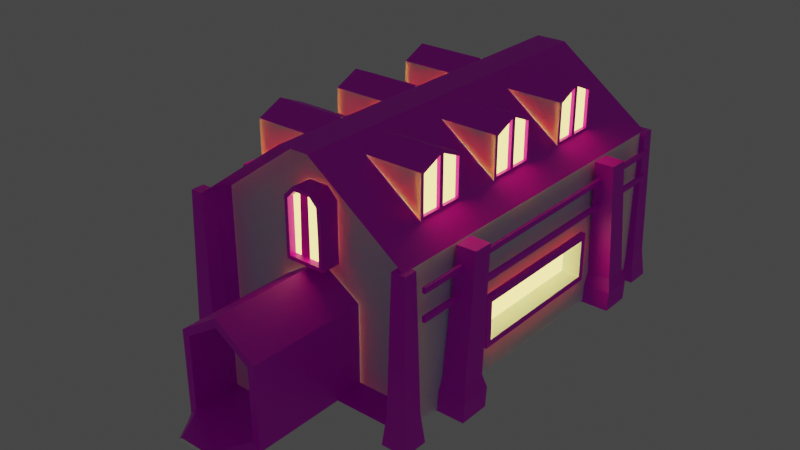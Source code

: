 # Source: Auberge.blend  (saved by Blender 2.90.8; exported with 4.5.12 LTS)
import bpy
from mathutils import Matrix  # noqa: F401  (used for matrix-valued properties, if any)

bpy.ops.wm.read_factory_settings(use_empty=True)
scene = bpy.context.scene
scene.name = 'Scene'

# ---- collections
col_collection = bpy.data.collections.new('Collection'); scene.collection.children.link(col_collection)

# ---- images (referenced by path relative to the original .blend; pixels are not part of the script)
import os
ASSET_DIR = os.environ.get("B2B_ASSET_DIR", "")  # directory of the original .blend (textures are referenced by path, not embedded)
HERE = os.path.dirname(os.path.abspath(__file__))  # packed textures are extracted next to this script under _unpacked/

def load_image(name, relpath, width, height, colorspace="sRGB"):
    """Load a texture the original file referenced (path relative to the .blend, or extracted next to this script)."""
    p = next((c for c in (os.path.join(HERE, relpath), os.path.join(ASSET_DIR, relpath)) if relpath and os.path.exists(c)), "")
    if p:
        img = bpy.data.images.load(p, check_existing=True)
        img.name = name
    else:  # same state as the original file: an image datablock whose file is absent (Cycles renders it pink)
        img = bpy.data.images.new(name, width, height)
        img.source = "FILE"
        img.filepath = "//" + (relpath or name)
    img.colorspace_settings.name = colorspace
    return img
img_94118862_painted_wall_with_rough_texture_closeup_photo_white_pl = load_image('94118862-painted-wall-with-rough-texture-closeup-photo-white-pl', '94118862-painted-wall-with-rough-texture-closeup-photo-white-plaster-with-brushed-texture-white-house-wall-gr.jpg', 1024, 1024, 'sRGB')
img_5ab77a36d6c270bc4145214d25221ed5_jpg = load_image('5ab77a36d6c270bc4145214d25221ed5.jpg', '5ab77a36d6c270bc4145214d25221ed5.jpg', 1024, 1024, 'sRGB')
img_ee85c523aafff237f32416e5fe276114_jpg = load_image('ee85c523aafff237f32416e5fe276114.jpg', 'ee85c523aafff237f32416e5fe276114.jpg', 1024, 1024, 'sRGB')
img_5e4a7844c1a0404097b3246197ec0b58_png = load_image('5e4a7844c1a0404097b3246197ec0b58.png', '5e4a7844c1a0404097b3246197ec0b58.png', 1024, 1024, 'sRGB')

# ---- materials (node trees are filled in below, after node groups)
mat_materielmaisonauberge = bpy.data.materials.new('materielMaisonAuberge')
mat_materielmaisonauberge.use_transparent_shadow = False
mat_toitauberge = bpy.data.materials.new('ToitAuberge')
mat_toitauberge.use_transparent_shadow = False
mat_boisauberge = bpy.data.materials.new('BoisAuberge')
mat_boisauberge.use_transparent_shadow = False
mat_lumiereauberge = bpy.data.materials.new('LumiereAuberge')
mat_lumiereauberge.use_transparent_shadow = False
mat_pierre = bpy.data.materials.new('Pierre')
mat_pierre.alpha_threshold = 0.0
mat_pierre.use_transparent_shadow = False
mat_pierre.line_color = (0.0, 0.0, 0.0, 1.0)

# ---- material node trees
mat_materielmaisonauberge.use_nodes = True; mat_materielmaisonauberge.node_tree.nodes.clear()
_N = mat_materielmaisonauberge.node_tree.nodes; _L = mat_materielmaisonauberge.node_tree.links
n0 = _N.new('ShaderNodeBsdfPrincipled'); n0.name = 'Principled BSDF'; n0.location = (10, 300)
n0.distribution = 'GGX'
n0.subsurface_method = 'BURLEY'
n0.inputs[3].default_value = 1.45
n0.inputs[8].default_value = 1.0
n0.inputs[27].default_value = (0.0, 0.0, 0.0, 1.0)
n0.inputs[28].default_value = 1.0
n1 = _N.new('ShaderNodeOutputMaterial'); n1.name = 'Material Output'; n1.location = (300, 300)
n2 = _N.new('ShaderNodeTexImage'); n2.name = 'Image Texture'; n2.location = (-334, 308)
n2.image = img_94118862_painted_wall_with_rough_texture_closeup_photo_white_pl
n3 = _N.new('ShaderNodeMix'); n3.name = 'Mix'; n3.location = (-160, 180)
n3.data_type = 'RGBA'
n3.inputs[6].default_value = (0.8795, 0.971, 1.0, 1.0)
n3.inputs[7].default_value = (0.8, 0.8, 0.8, 1.0)
_L.new(n0.outputs[0], n1.inputs[0])
_L.new(n2.outputs[0], n3.inputs[0])
_L.new(n2.outputs[0], n0.inputs[10])
_L.new(n3.outputs[2], n0.inputs[0])
n1.is_active_output = True
mat_toitauberge.use_nodes = True; mat_toitauberge.node_tree.nodes.clear()
_N = mat_toitauberge.node_tree.nodes; _L = mat_toitauberge.node_tree.links
n0 = _N.new('ShaderNodeBsdfPrincipled'); n0.name = 'Principled BSDF'; n0.location = (10, 300)
n0.distribution = 'GGX'
n0.subsurface_method = 'BURLEY'
n0.inputs[3].default_value = 1.45
n0.inputs[27].default_value = (0.0, 0.0, 0.0, 1.0)
n0.inputs[28].default_value = 1.0
n1 = _N.new('ShaderNodeOutputMaterial'); n1.name = 'Material Output'; n1.location = (300, 300)
n2 = _N.new('ShaderNodeTexImage'); n2.name = 'Image Texture'; n2.location = (-576, 475)
n2.image = img_5ab77a36d6c270bc4145214d25221ed5_jpg
_L.new(n0.outputs[0], n1.inputs[0])
_L.new(n2.outputs[0], n0.inputs[0])
n1.is_active_output = True
mat_boisauberge.use_nodes = True; mat_boisauberge.node_tree.nodes.clear()
_N = mat_boisauberge.node_tree.nodes; _L = mat_boisauberge.node_tree.links
n0 = _N.new('ShaderNodeBsdfPrincipled'); n0.name = 'Principled BSDF'; n0.location = (10, 300)
n0.distribution = 'GGX'
n0.subsurface_method = 'BURLEY'
n0.inputs[3].default_value = 1.45
n0.inputs[27].default_value = (0.0, 0.0, 0.0, 1.0)
n0.inputs[28].default_value = 1.0
n1 = _N.new('ShaderNodeOutputMaterial'); n1.name = 'Material Output'; n1.location = (300, 300)
n2 = _N.new('ShaderNodeTexImage'); n2.name = 'Image Texture'; n2.location = (-366, 492)
n2.image = img_ee85c523aafff237f32416e5fe276114_jpg
_L.new(n0.outputs[0], n1.inputs[0])
_L.new(n2.outputs[0], n0.inputs[0])
n1.is_active_output = True
mat_lumiereauberge.use_nodes = True; mat_lumiereauberge.node_tree.nodes.clear()
_N = mat_lumiereauberge.node_tree.nodes; _L = mat_lumiereauberge.node_tree.links
n0 = _N.new('ShaderNodeOutputMaterial'); n0.name = 'Material Output'; n0.location = (300, 300)
n1 = _N.new('ShaderNodeEmission'); n1.name = 'Emission'; n1.location = (10, 300)
n1.inputs[0].default_value = (1.0, 0.7472, 0.1972, 1.0)
n1.inputs[1].default_value = 2.9
_L.new(n1.outputs[0], n0.inputs[0])
n0.is_active_output = True
mat_pierre.use_nodes = True; mat_pierre.node_tree.nodes.clear()
_N = mat_pierre.node_tree.nodes; _L = mat_pierre.node_tree.links
n0 = _N.new('ShaderNodeOutputMaterial'); n0.name = 'Material Output'; n0.location = (300, 300)
n1 = _N.new('ShaderNodeBsdfPrincipled'); n1.name = 'Principled BSDF'; n1.location = (10, 300)
n1.distribution = 'GGX'
n1.subsurface_method = 'BURLEY'
n1.inputs[2].default_value = 0.4
n1.inputs[3].default_value = 1.45
n1.inputs[27].default_value = (0.0, 0.0, 0.0, 1.0)
n1.inputs[28].default_value = 1.0
n2 = _N.new('ShaderNodeTexImage'); n2.name = 'Image Texture'; n2.location = (-304, 555)
n2.image = img_5e4a7844c1a0404097b3246197ec0b58_png
_L.new(n1.outputs[0], n0.inputs[0])
_L.new(n2.outputs[0], n1.inputs[0])
n0.is_active_output = True

# ---- world
world_world = bpy.data.worlds.new('World'); scene.world = world_world
world_world.use_nodes = True; world_world.node_tree.nodes.clear()
_N = world_world.node_tree.nodes; _L = world_world.node_tree.links
n0 = _N.new('ShaderNodeOutputWorld'); n0.name = 'World Output'; n0.location = (300, 300)
n1 = _N.new('ShaderNodeBackground'); n1.name = 'Background'; n1.location = (10, 300)
n1.inputs[0].default_value = (0.05088, 0.05088, 0.05088, 1.0)
_L.new(n1.outputs[0], n0.inputs[0])
n0.is_active_output = True
world_world.color = (0.05088, 0.05088, 0.05088)
world_world.use_sun_shadow = False
world_world.sun_shadow_jitter_overblur = 0.0

# ---- meshes
me_cube_001 = bpy.data.meshes.new('Cube.001')
me_cube_001.from_pydata([(-4.316, -2.757, 0.407), (-4.316, -2.757, 1.879), (-4.316, 2.757, 0.407), (-4.316, 2.757, 1.879), (4.316, -2.757, 0.407), (4.316, -2.757, 1.879), (4.316, 2.757, 0.407), (4.316, 2.757, 1.879), (0.5967, 7.091, -1.0), (-0.5967, 7.091, -1.0), (-0.5967, 7.091, 7.471), (0.5967, 7.091, 7.471), (-0.5967, -7.091, -1.0), (0.5967, -7.091, -1.0), (0.5967, -7.091, 7.471), (-0.5967, -7.091, 7.471), (-4.138, -6.015, -0.8538), (-4.138, -6.015, 4.658), (-4.138, 6.015, 4.658), (-4.138, 6.015, -0.8538), (-0.5721, 6.015, -0.8538), (0.5721, 6.015, 7.268), (4.138, 6.015, 4.658), (4.138, 6.015, -0.8538), (4.138, -6.015, 4.658), (4.138, -6.015, -0.8538), (0.5721, -6.015, -0.8538), (-0.5721, -6.015, 7.268), (0.5721, 6.015, -0.8538), (-0.5721, 6.015, 7.268), (-0.5721, -6.015, -0.8538), (0.5721, -6.015, 7.268), (-4.316, 7.091, -1.0), (-4.316, -7.091, -1.0), (-4.316, -7.091, 4.748), (-4.316, 7.091, 4.748), (4.316, 7.091, 4.748), (4.316, 7.091, -1.0), (4.316, -7.091, -1.0), (4.316, -7.091, 4.748), (-4.316, 2.99, 0.1731), (-4.316, -2.99, 0.1731), (-4.316, -2.99, 2.113), (-4.316, 2.99, 2.113), (4.316, 2.99, 2.113), (4.316, 2.99, 0.1731), (4.316, -2.99, 0.1731), (4.316, -2.99, 2.113), (-3.787, 2.757, 0.407), (-3.787, -2.757, 0.407), (-3.787, -2.757, 1.879), (-3.787, 2.757, 1.879), (3.787, 2.757, 1.879), (3.787, 2.757, 0.407), (3.787, -2.757, 0.407), (3.787, -2.757, 1.879), (-4.51, 2.99, 0.1731), (-4.51, -2.99, 0.1731), (-4.51, -2.99, 2.113), (-4.51, 2.99, 2.113), (4.51, 2.99, 2.113), (4.51, 2.99, 0.1731), (4.51, -2.99, 0.1731), (4.51, -2.99, 2.113), (-4.51, 2.757, 0.407), (-4.51, -2.757, 0.407), (-4.51, -2.757, 1.879), (-4.51, 2.757, 1.879), (4.51, 2.757, 1.879), (4.51, 2.757, 0.407), (4.51, -2.757, 0.407), (4.51, -2.757, 1.879), (-1.3, -10.61, -0.6894), (-1.3, -10.61, 2.038), (-1.582, -5.51, -0.9712), (-1.582, -5.51, 2.192), (1.3, -10.61, -0.6894), (1.3, -10.61, 2.038), (1.582, -5.51, -0.9712), (1.582, -5.51, 2.192), (1.49e-08, -5.51, -0.9712), (1.49e-08, -5.51, 3.209), (1.49e-08, -10.61, -0.6894), (1.49e-08, -10.61, 2.874), (-1.582, -10.61, -0.9712), (-1.582, -10.61, 2.192), (1.582, -10.61, 2.192), (1.582, -10.61, -0.9712), (1.49e-08, -10.61, -0.9712), (1.49e-08, -10.61, 3.209), (1.49e-08, -8.846, 2.874), (1.49e-08, -8.846, -0.6894), (-1.3, -8.846, -0.6894), (-1.3, -8.846, 2.038), (1.3, -8.846, 2.038), (1.3, -8.846, -0.6894), (1.49e-08, -11.03, -0.9425), (1.259, -11.03, -0.9425), (-1.259, -11.03, -0.9425), (1.49e-08, -11.03, -0.7181), (1.035, -11.03, -0.7181), (-1.035, -11.03, -0.7181), (1.49e-08, -11.82, -0.8964), (0.7415, -11.82, -0.8964), (-0.7415, -11.82, -0.8964), (1.49e-08, -11.82, -0.7642), (0.6093, -11.82, -0.7642), (-0.6093, -11.82, -0.7642), (0.6263, -5.168, 5.402), (0.6263, -5.168, 7.01), (0.6263, -3.168, 5.402), (0.6263, -3.168, 7.01), (3.417, -5.034, 5.51), (3.417, -5.034, 6.946), (3.417, -3.303, 5.51), (3.417, -3.303, 6.946), (0.6263, -4.168, 5.402), (0.6263, -4.168, 7.457), (3.417, -3.168, 7.01), (3.417, -3.168, 5.402), (3.417, -4.168, 5.402), (3.417, -4.168, 7.457), (3.417, -5.168, 7.01), (3.417, -5.168, 5.402), (3.417, -4.084, 5.51), (3.417, -4.253, 5.51), (3.417, -4.168, 5.442), (3.417, -4.253, 7.296), (3.417, -4.084, 7.296), (3.417, -4.168, 7.401), (3.286, -3.303, 6.946), (3.286, -3.303, 5.51), (3.286, -5.034, 6.946), (3.286, -5.034, 5.51), (3.286, -4.253, 7.296), (3.286, -4.253, 5.51), (3.286, -4.084, 5.51), (3.286, -4.084, 7.296), (0.6263, -1.368, 5.402), (0.6263, -1.368, 7.01), (0.6263, 0.6315, 5.402), (0.6263, 0.6315, 7.01), (3.417, -1.234, 5.51), (3.417, -1.234, 6.946), (3.417, 0.4974, 5.51), (3.417, 0.4974, 6.946), (0.6263, -0.3685, 5.402), (0.6263, -0.3685, 7.457), (3.417, 0.6315, 7.01), (3.417, 0.6315, 5.402), (3.417, -0.3685, 5.402), (3.417, -0.3685, 7.457), (3.417, -1.368, 7.01), (3.417, -1.368, 5.402), (3.417, -0.284, 5.51), (3.417, -0.453, 5.51), (3.417, -0.3685, 5.442), (3.417, -0.453, 7.296), (3.417, -0.284, 7.296), (3.417, -0.3685, 7.401), (3.286, 0.4974, 6.946), (3.286, 0.4974, 5.51), (3.286, -1.234, 6.946), (3.286, -1.234, 5.51), (3.286, -0.453, 7.296), (3.286, -0.453, 5.51), (3.286, -0.284, 5.51), (3.286, -0.284, 7.296), (0.6263, 2.432, 5.402), (0.6263, 2.432, 7.01), (0.6263, 4.432, 5.402), (0.6263, 4.432, 7.01), (3.417, 2.566, 5.51), (3.417, 2.566, 6.946), (3.417, 4.297, 5.51), (3.417, 4.297, 6.946), (0.6263, 3.432, 5.402), (0.6263, 3.432, 7.457), (3.417, 4.432, 7.01), (3.417, 4.432, 5.402), (3.417, 3.432, 5.402), (3.417, 3.432, 7.457), (3.417, 2.432, 7.01), (3.417, 2.432, 5.402), (3.417, 3.516, 5.51), (3.417, 3.347, 5.51), (3.417, 3.432, 5.442), (3.417, 3.347, 7.296), (3.417, 3.516, 7.296), (3.417, 3.432, 7.401), (3.286, 4.297, 6.946), (3.286, 4.297, 5.51), (3.286, 2.566, 6.946), (3.286, 2.566, 5.51), (3.286, 3.347, 7.296), (3.286, 3.347, 5.51), (3.286, 3.516, 5.51), (3.286, 3.516, 7.296), (-0.6717, 4.429, 5.402), (-0.6717, 4.429, 7.01), (-0.6717, 2.429, 5.402), (-0.6717, 2.429, 7.01), (-3.463, 4.295, 5.51), (-3.463, 4.295, 6.946), (-3.463, 2.563, 5.51), (-3.463, 2.563, 6.946), (-0.6717, 3.429, 5.402), (-0.6717, 3.429, 7.457), (-3.463, 2.429, 7.01), (-3.463, 2.429, 5.402), (-3.463, 3.429, 5.402), (-3.463, 3.429, 7.457), (-3.463, 4.429, 7.01), (-3.463, 4.429, 5.402), (-3.463, 3.345, 5.51), (-3.463, 3.514, 5.51), (-3.463, 3.429, 5.442), (-3.463, 3.514, 7.296), (-3.463, 3.345, 7.296), (-3.463, 3.429, 7.401), (-3.331, 2.563, 6.946), (-3.331, 2.563, 5.51), (-3.331, 4.295, 6.946), (-3.331, 4.295, 5.51), (-3.331, 3.514, 7.296), (-3.331, 3.514, 5.51), (-3.331, 3.345, 5.51), (-3.331, 3.345, 7.296), (-0.6717, 0.6292, 5.402), (-0.6717, 0.6292, 7.01), (-0.6717, -1.371, 5.402), (-0.6717, -1.371, 7.01), (-3.463, 0.4951, 5.51), (-3.463, 0.4951, 6.946), (-3.463, -1.237, 5.51), (-3.463, -1.237, 6.946), (-0.6717, -0.3708, 5.402), (-0.6717, -0.3708, 7.457), (-3.463, -1.371, 7.01), (-3.463, -1.371, 5.402), (-3.463, -0.3708, 5.402), (-3.463, -0.3708, 7.457), (-3.463, 0.6292, 7.01), (-3.463, 0.6292, 5.402), (-3.463, -0.4553, 5.51), (-3.463, -0.2862, 5.51), (-3.463, -0.3708, 5.442), (-3.463, -0.2862, 7.296), (-3.463, -0.4553, 7.296), (-3.463, -0.3708, 7.401), (-3.331, -1.237, 6.946), (-3.331, -1.237, 5.51), (-3.331, 0.4951, 6.946), (-3.331, 0.4951, 5.51), (-3.331, -0.2862, 7.296), (-3.331, -0.2862, 5.51), (-3.331, -0.4553, 5.51), (-3.331, -0.4553, 7.296), (-0.6717, -3.171, 5.402), (-0.6717, -3.171, 7.01), (-0.6717, -5.171, 5.402), (-0.6717, -5.171, 7.01), (-3.463, -3.305, 5.51), (-3.463, -3.305, 6.946), (-3.463, -5.037, 5.51), (-3.463, -5.037, 6.946), (-0.6717, -4.171, 5.402), (-0.6717, -4.171, 7.457), (-3.463, -5.171, 7.01), (-3.463, -5.171, 5.402), (-3.463, -4.171, 5.402), (-3.463, -4.171, 7.457), (-3.463, -3.171, 7.01), (-3.463, -3.171, 5.402), (-3.463, -4.255, 5.51), (-3.463, -4.086, 5.51), (-3.463, -4.171, 5.442), (-3.463, -4.086, 7.296), (-3.463, -4.255, 7.296), (-3.463, -4.171, 7.401), (-3.331, -5.037, 6.946), (-3.331, -5.037, 5.51), (-3.331, -3.305, 6.946), (-3.331, -3.305, 5.51), (-3.331, -4.086, 7.296), (-3.331, -4.086, 5.51), (-3.331, -4.255, 5.51), (-3.331, -4.255, 7.296)], [], [(4, 6, 53, 54), (15, 34, 17, 27), (5, 4, 54, 55), (39, 14, 31, 24), (8, 37, 38, 13), (10, 35, 34, 15), (36, 11, 14, 39), (11, 10, 15, 14), (32, 9, 12, 33), (9, 8, 13, 12), (32, 35, 18, 19), (13, 38, 25, 26), (12, 13, 26, 30), (38, 39, 24, 25), (28, 21, 22, 23), (30, 27, 17, 16), (25, 24, 31, 26), (26, 31, 27, 30), (19, 18, 29, 20), (20, 29, 21, 28), (9, 32, 19, 20), (14, 15, 27, 31), (37, 8, 28, 23), (11, 36, 22, 21), (8, 9, 20, 28), (36, 37, 23, 22), (35, 10, 29, 18), (10, 11, 21, 29), (34, 33, 16, 17), (33, 12, 30, 16), (41, 40, 32, 33), (42, 41, 33, 34), (43, 42, 34, 35), (40, 43, 35, 32), (44, 45, 37, 36), (45, 46, 38, 37), (47, 44, 36, 39), (46, 47, 39, 38), (4, 5, 71, 70), (40, 41, 57, 56), (5, 7, 68, 71), (47, 46, 62, 63), (6, 4, 70, 69), (44, 47, 63, 60), (7, 6, 69, 68), (46, 45, 61, 62), (49, 50, 51, 48), (53, 52, 55, 54), (3, 2, 48, 51), (0, 1, 50, 49), (7, 5, 55, 52), (6, 7, 52, 53), (1, 3, 51, 50), (2, 0, 49, 48), (65, 64, 56, 57), (66, 65, 57, 58), (67, 66, 58, 59), (64, 67, 59, 56), (68, 69, 61, 60), (69, 70, 62, 61), (71, 68, 60, 63), (70, 71, 63, 62), (41, 42, 58, 57), (0, 2, 64, 65), (42, 43, 59, 58), (1, 0, 65, 66), (43, 40, 56, 59), (3, 1, 66, 67), (45, 44, 60, 61), (2, 3, 67, 64), (84, 85, 75, 74), (80, 81, 79, 78), (78, 79, 86, 87), (76, 77, 94, 95), (80, 78, 87, 88), (81, 75, 85, 89), (79, 81, 89, 86), (74, 80, 88, 84), (83, 73, 93, 90), (74, 75, 81, 80), (72, 73, 85, 84), (77, 76, 87, 86), (88, 87, 97, 96), (73, 83, 89, 85), (84, 88, 96, 98), (83, 77, 86, 89), (91, 90, 93, 92), (95, 94, 90, 91), (72, 82, 91, 92), (82, 76, 95, 91), (73, 72, 92, 93), (77, 83, 90, 94), (98, 96, 102, 104), (99, 101, 107, 105), (72, 84, 98, 101), (82, 72, 101, 99), (76, 82, 99, 100), (87, 76, 100, 97), (106, 105, 102, 103), (105, 107, 104, 102), (101, 98, 104, 107), (100, 99, 105, 106), (96, 97, 103, 102), (97, 100, 106, 103), (116, 117, 111, 110), (110, 111, 118, 119), (113, 127, 129, 121, 122), (123, 122, 109, 108), (116, 120, 123, 108), (121, 117, 109, 122), (118, 111, 117, 121), (110, 119, 120, 116), (126, 125, 112, 123, 120), (108, 109, 117, 116), (115, 114, 119, 118), (115, 128, 137, 130), (129, 128, 115, 118, 121), (112, 113, 122, 123), (114, 124, 126, 120, 119), (124, 125, 126), (127, 128, 129), (127, 125, 124, 128), (112, 125, 135, 133), (135, 134, 132, 133), (131, 130, 137, 136), (128, 124, 136, 137), (114, 115, 130, 131), (127, 113, 132, 134), (124, 114, 131, 136), (113, 112, 133, 132), (125, 127, 134, 135), (146, 147, 141, 140), (140, 141, 148, 149), (143, 157, 159, 151, 152), (153, 152, 139, 138), (146, 150, 153, 138), (151, 147, 139, 152), (148, 141, 147, 151), (140, 149, 150, 146), (156, 155, 142, 153, 150), (138, 139, 147, 146), (145, 144, 149, 148), (145, 158, 167, 160), (159, 158, 145, 148, 151), (142, 143, 152, 153), (144, 154, 156, 150, 149), (154, 155, 156), (157, 158, 159), (157, 155, 154, 158), (142, 155, 165, 163), (165, 164, 162, 163), (161, 160, 167, 166), (158, 154, 166, 167), (144, 145, 160, 161), (157, 143, 162, 164), (154, 144, 161, 166), (143, 142, 163, 162), (155, 157, 164, 165), (176, 177, 171, 170), (170, 171, 178, 179), (173, 187, 189, 181, 182), (183, 182, 169, 168), (176, 180, 183, 168), (181, 177, 169, 182), (178, 171, 177, 181), (170, 179, 180, 176), (186, 185, 172, 183, 180), (168, 169, 177, 176), (175, 174, 179, 178), (175, 188, 197, 190), (189, 188, 175, 178, 181), (172, 173, 182, 183), (174, 184, 186, 180, 179), (184, 185, 186), (187, 188, 189), (187, 185, 184, 188), (172, 185, 195, 193), (195, 194, 192, 193), (191, 190, 197, 196), (188, 184, 196, 197), (174, 175, 190, 191), (187, 173, 192, 194), (184, 174, 191, 196), (173, 172, 193, 192), (185, 187, 194, 195), (206, 207, 201, 200), (200, 201, 208, 209), (203, 217, 219, 211, 212), (213, 212, 199, 198), (206, 210, 213, 198), (211, 207, 199, 212), (208, 201, 207, 211), (200, 209, 210, 206), (216, 215, 202, 213, 210), (198, 199, 207, 206), (205, 204, 209, 208), (205, 218, 227, 220), (219, 218, 205, 208, 211), (202, 203, 212, 213), (204, 214, 216, 210, 209), (214, 215, 216), (217, 218, 219), (217, 215, 214, 218), (202, 215, 225, 223), (225, 224, 222, 223), (221, 220, 227, 226), (218, 214, 226, 227), (204, 205, 220, 221), (217, 203, 222, 224), (214, 204, 221, 226), (203, 202, 223, 222), (215, 217, 224, 225), (236, 237, 231, 230), (230, 231, 238, 239), (233, 247, 249, 241, 242), (243, 242, 229, 228), (236, 240, 243, 228), (241, 237, 229, 242), (238, 231, 237, 241), (230, 239, 240, 236), (246, 245, 232, 243, 240), (228, 229, 237, 236), (235, 234, 239, 238), (235, 248, 257, 250), (249, 248, 235, 238, 241), (232, 233, 242, 243), (234, 244, 246, 240, 239), (244, 245, 246), (247, 248, 249), (247, 245, 244, 248), (232, 245, 255, 253), (255, 254, 252, 253), (251, 250, 257, 256), (248, 244, 256, 257), (234, 235, 250, 251), (247, 233, 252, 254), (244, 234, 251, 256), (233, 232, 253, 252), (245, 247, 254, 255), (266, 267, 261, 260), (260, 261, 268, 269), (263, 277, 279, 271, 272), (273, 272, 259, 258), (266, 270, 273, 258), (271, 267, 259, 272), (268, 261, 267, 271), (260, 269, 270, 266), (276, 275, 262, 273, 270), (258, 259, 267, 266), (265, 264, 269, 268), (265, 278, 287, 280), (279, 278, 265, 268, 271), (262, 263, 272, 273), (264, 274, 276, 270, 269), (274, 275, 276), (277, 278, 279), (277, 275, 274, 278), (262, 275, 285, 283), (285, 284, 282, 283), (281, 280, 287, 286), (278, 274, 286, 287), (264, 265, 280, 281), (277, 263, 282, 284), (274, 264, 281, 286), (263, 262, 283, 282), (275, 277, 284, 285)])
me_cube_001.polygons.foreach_set('material_index', [0, 2, 0, 2, 0, 1, 1, 1, 0, 0, 2, 2, 0, 2, 0, 0, 0, 0, 0, 0, 2, 2, 2, 2, 2, 2, 2, 2, 2, 2, 0, 0, 0, 0, 0, 0, 0, 0, 0, 2, 0, 2, 0, 2, 0, 2, 3, 3, 2, 2, 0, 0, 2, 2, 2, 2, 2, 2, 2, 2, 2, 2, 2, 2, 2, 2, 2, 2, 2, 2, 2, 0, 2, 2, 0, 1, 1, 0, 2, 0, 2, 2, 0, 2, 0, 2, 0, 0, 2, 2, 2, 2, 0, 4, 4, 4, 4, 4, 0, 0, 4, 4, 0, 4, 0, 0, 2, 0, 0, 1, 1, 0, 2, 0, 2, 2, 2, 2, 2, 2, 2, 2, 2, 3, 3, 0, 2, 2, 2, 2, 2, 0, 0, 2, 0, 0, 1, 1, 0, 2, 0, 2, 2, 2, 2, 2, 2, 2, 2, 2, 3, 3, 0, 2, 2, 2, 2, 2, 0, 0, 2, 0, 0, 1, 1, 0, 2, 0, 2, 2, 2, 2, 2, 2, 2, 2, 2, 3, 3, 0, 2, 2, 2, 2, 2, 0, 0, 2, 0, 0, 1, 1, 0, 2, 0, 2, 2, 2, 2, 2, 2, 2, 2, 2, 3, 3, 2, 2, 2, 2, 2, 2, 0, 0, 2, 0, 0, 1, 1, 0, 2, 0, 2, 2, 2, 2, 2, 2, 2, 2, 2, 3, 3, 2, 2, 2, 2, 2, 2, 0, 0, 2, 0, 0, 1, 1, 0, 2, 0, 2, 2, 2, 2, 2, 2, 2, 2, 2, 3, 3, 2, 2, 2, 2, 2, 2])
_uv = me_cube_001.uv_layers.new(name='UVMap')
_uv.uv.foreach_set('vector', [0.9598, 0.457, 0.9598, 0.2285, 0.9768, 0.2285, 0.9768, 0.457, 0.7329, 0.9196, 0.7329, 0.7286, 0.7758, 0.7323, 0.7758, 0.9155, 0.8264, 0.9375, 0.8264, 0.8765, 0.8475, 0.8765, 0.8475, 0.9375, 0.7329, 0.7286, 0.7329, 0.9196, 0.69, 0.9155, 0.69, 0.7323, 0.2932, 1.976e-08, 0.4127, 0.0, 0.4127, 0.5878, 0.2932, 0.5878, -0.4357, 1.425, -0.4097, -0.4287, 1.451, -0.4287, 1.425, 1.425, 1.38, -0.3894, 1.382, 1.393, -0.3884, 1.393, -0.3904, -0.3894, -0.01205, 0.0028, 0.985, 0.0084, 0.999, 1.013, 0.001955, 1.008, 0.1353, 3.953e-08, 0.2548, 1.976e-08, 0.2548, 0.5878, 0.1353, 0.5878, 0.2548, 1.976e-08, 0.2932, 1.976e-08, 0.2932, 0.5878, 0.2548, 0.5878, 0.8187, 0.5878, 0.8187, 0.7286, 0.7758, 0.7323, 0.7758, 0.5973, 0.8616, 0.7122, 0.8616, 0.5878, 0.9044, 0.5902, 0.9044, 0.7094, 0.8616, 0.7521, 0.8616, 0.7122, 0.9044, 0.7094, 0.9044, 0.7477, 0.7329, 0.5878, 0.7329, 0.7286, 0.69, 0.7323, 0.69, 0.5973, 0.7648, 0.4438, 0.02032, 0.4438, 0.2596, 0.1038, 0.7648, 0.1038, 0.08856, 0.5796, 0.8821, 0.5796, 0.6271, 0.9421, 0.08856, 0.9421, 0.08856, 0.1008, 0.627, 0.1008, 0.8821, 0.4633, 0.08856, 0.4633, 0.08856, 0.4633, 0.8821, 0.4633, 0.8821, 0.5796, 0.08856, 0.5796, 0.7648, 0.893, 0.2596, 0.893, 0.02032, 0.5529, 0.7648, 0.5529, 0.7648, 0.5529, 0.02032, 0.5529, 0.02032, 0.4438, 0.7648, 0.4438, 0.8187, 0.7122, 0.8187, 0.5878, 0.8616, 0.5973, 0.8616, 0.7166, 0.7329, 0.9196, 0.7329, 0.9595, 0.69, 0.9537, 0.69, 0.9155, 0.8187, 0.8765, 0.8187, 0.7521, 0.8616, 0.7549, 0.8616, 0.8741, 0.6471, 0.9196, 0.6471, 0.7286, 0.69, 0.7323, 0.69, 0.9155, 0.8187, 0.7521, 0.8187, 0.7122, 0.8616, 0.7166, 0.8616, 0.7549, 0.6471, 0.7286, 0.6471, 0.5878, 0.69, 0.5973, 0.69, 0.7323, 0.8187, 0.7286, 0.8187, 0.9196, 0.7758, 0.9155, 0.7758, 0.7323, 0.6471, 0.9595, 0.6471, 0.9196, 0.69, 0.9155, 0.69, 0.9537, 0.7329, 0.7286, 0.7329, 0.5878, 0.7758, 0.5973, 0.7758, 0.7323, 0.8616, 0.8765, 0.8616, 0.7521, 0.9044, 0.7477, 0.9044, 0.8669, 0.4906, 0.6223, 0.4906, -0.03447, 0.5638, -0.4848, 0.5638, 1.073, 0.3696, 0.6223, 0.4906, 0.6223, 0.5638, 1.073, 0.2054, 1.073, 0.3696, -0.03447, 0.3696, 0.6223, 0.2054, 1.073, 0.2054, -0.4848, 0.4906, -0.03447, 0.3696, -0.03447, 0.2054, -0.4848, 0.5638, -0.4848, 0.7734, 0.6036, 0.8875, 0.6036, 0.9564, 1.028, 0.6185, 1.028, 0.8875, 0.6036, 0.8875, -0.01577, 0.9564, -0.4405, 0.9564, 1.028, 0.7734, -0.01577, 0.7734, 0.6036, 0.6185, 1.028, 0.6185, -0.4405, 0.8875, -0.01577, 0.7734, -0.01577, 0.6185, -0.4405, 0.9564, -0.4405, 0.8264, 0.8765, 0.8264, 0.9375, 0.8187, 0.9375, 0.8187, 0.8765, 0.1077, 0.17, 0.1077, 0.4179, 0.1014, 0.4179, 0.1014, 0.17, 0.9705, 0.2285, 0.9705, 0.0, 0.9768, 0.0, 0.9768, 0.2285, 0.7406, 0.9196, 0.7406, 1.0, 0.7329, 1.0, 0.7329, 0.9196, 0.9598, 0.2285, 0.9598, 0.457, 0.9535, 0.457, 0.9535, 0.2285, 0.9893, 0.2285, 0.9893, 0.4764, 0.983, 0.4764, 0.983, 0.2285, 0.9128, 0.8765, 0.9128, 0.9375, 0.905, 0.9375, 0.905, 0.8765, 0.9768, 0.4764, 0.9768, 0.2285, 0.983, 0.2285, 0.983, 0.4764, 0.1191, 0.4082, 0.08449, 0.4082, 0.08449, 0.1797, 0.1191, 0.1797, 0.9847, 0.8163, 0.9501, 0.8163, 0.9501, 0.5878, 0.9847, 0.5878, 0.8685, 0.8765, 0.8685, 0.9375, 0.8475, 0.9375, 0.8475, 0.8765, 0.884, 0.9375, 0.884, 0.8765, 0.905, 0.8765, 0.905, 0.9375, 0.9705, 0.0, 0.9705, 0.2285, 0.9535, 0.2285, 0.9535, 0.0, 0.9128, 0.9375, 0.9128, 0.8765, 0.9338, 0.8765, 0.9338, 0.9375, 0.06751, 0.4082, 0.06751, 0.1797, 0.08449, 0.1797, 0.08449, 0.4082, 0.9938, 0.0, 0.9938, 0.2285, 0.9768, 0.2285, 0.9768, 0.0, 0.09591, 0.4082, 0.09591, 0.1797, 0.1014, 0.17, 0.1014, 0.4179, 0.06126, 0.4082, 0.09591, 0.4082, 0.1014, 0.4179, 0.05576, 0.4179, 0.06126, 0.1797, 0.06126, 0.4082, 0.05576, 0.4179, 0.05576, 0.17, 0.09591, 0.1797, 0.06126, 0.1797, 0.05576, 0.17, 0.1014, 0.17, 0.9099, 0.826, 0.9446, 0.826, 0.9501, 0.8357, 0.9044, 0.8357, 0.9446, 0.826, 0.9446, 0.5975, 0.9501, 0.5878, 0.9501, 0.8357, 0.9099, 0.5975, 0.9099, 0.826, 0.9044, 0.8357, 0.9044, 0.5878, 0.9446, 0.5975, 0.9099, 0.5975, 0.9044, 0.5878, 0.9501, 0.5878, 0.9493, 0.9569, 0.9493, 0.8765, 0.9571, 0.8765, 0.9571, 0.9569, 0.9938, 0.2285, 0.9938, 0.0, 1.0, 0.0, 1.0, 0.2285, 0.9847, 0.8357, 0.9847, 0.5878, 0.991, 0.5878, 0.991, 0.8357, 0.884, 0.8765, 0.884, 0.9375, 0.8762, 0.9375, 0.8762, 0.8765, 0.9416, 0.9569, 0.9416, 0.8765, 0.9493, 0.8765, 0.9493, 0.9569, 0.06751, 0.1797, 0.06751, 0.4082, 0.06126, 0.4082, 0.06126, 0.1797, 0.9338, 0.9569, 0.9338, 0.8765, 0.9416, 0.8765, 0.9416, 0.9569, 0.8685, 0.9375, 0.8685, 0.8765, 0.8762, 0.8765, 0.8762, 0.9375, 0.75, 0.8332, 0.5, 0.8332, 0.5, 0.4166, 0.75, 0.4166, 0.125, 0.8574, 0.125, 0.5157, 0.25, 0.5988, 0.25, 0.8574, 0.75, 0.4166, 0.5, 0.4166, 0.5, 9.247e-08, 0.75, 0.0, 0.75, 0.7875, 0.75, 0.5646, 0.8892, 0.5646, 0.8892, 0.7875, 0.125, 0.5157, 4.47e-08, 0.5157, 0.0, 0.09935, 0.125, 0.09935, -1.087, 0.2096, -1.068, -0.6627, 1.837, -0.6627, 1.818, 0.2096, -1.068, 1.082, -1.087, 0.2096, 1.818, 0.2096, 1.837, 1.082, 0.25, 0.5157, 0.125, 0.5157, 0.125, 0.09935, 0.25, 0.09935, 0.8913, 0.8938, 0.8891, 1.0, 0.75, 1.0, 0.7522, 0.8938, 7.451e-08, 0.8574, 0.0, 0.5988, 0.125, 0.5157, 0.125, 0.8574, 0.7723, 0.02304, 0.7723, 0.246, 0.75, 0.2586, 0.75, 0.0, 0.9777, 0.246, 0.9777, 0.02304, 1.0, 0.0, 1.0, 0.2586, 0.125, 0.09935, 0.0, 0.09935, 0.02546, 0.06508, 0.125, 0.06508, 0.7723, 0.246, 0.875, 0.3143, 0.875, 0.3416, 0.75, 0.2586, 0.25, 0.09935, 0.125, 0.09935, 0.125, 0.06508, 0.2245, 0.06508, 0.875, 0.3143, 0.9777, 0.246, 1.0, 0.2586, 0.875, 0.3416, 0.3672, 0.9689, 0.3672, 0.6777, 0.47, 0.746, 0.47, 0.9689, 0.2645, 0.9689, 0.2645, 0.746, 0.3672, 0.6777, 0.3672, 0.9689, 0.4036, 0.4422, 0.4036, 0.5484, 0.2645, 0.5484, 0.2645, 0.4422, 0.4036, 0.5484, 0.4036, 0.6546, 0.2645, 0.6546, 0.2645, 0.5484, 0.8892, 0.3416, 0.8892, 0.5646, 0.75, 0.5646, 0.75, 0.3416, 0.8891, 0.7875, 0.8913, 0.8938, 0.7522, 0.8938, 0.75, 0.7875, 0.2245, 0.06508, 0.125, 0.06508, 0.125, 0.0, 0.1836, 0.0, 0.4518, 0.6658, -0.2072, 0.6658, 0.06382, 0.1756, 0.4518, 0.1756, -0.3758, 0.9239, -0.5553, 0.9182, -0.3502, 0.6613, -0.2072, 0.6658, 0.4518, 0.9239, -0.3758, 0.9239, -0.2072, 0.6658, 0.4518, 0.6658, 1.279, 0.9239, 0.4518, 0.9239, 0.4518, 0.6658, 1.111, 0.6658, 1.459, 0.9182, 1.279, 0.9239, 1.111, 0.6658, 1.254, 0.6613, 0.2541, 0.5295, 0.2541, 0.4797, 0.2645, 0.4797, 0.2645, 0.5403, 0.2541, 0.4797, 0.2541, 0.4299, 0.2645, 0.4191, 0.2645, 0.4797, -0.2072, 0.6658, -0.3502, 0.6613, -0.02032, 0.1729, 0.06382, 0.1756, 1.111, 0.6658, 0.4518, 0.6658, 0.4518, 0.1756, 0.8398, 0.1756, 0.125, 0.06508, 0.02546, 0.06508, 0.0664, 0.0, 0.125, 0.0, 1.254, 0.6613, 1.111, 0.6658, 0.8398, 0.1756, 0.9239, 0.1729, 0.375, 0.125, 0.625, 0.125, 0.625, 0.25, 0.375, 0.25, 0.375, 0.25, 0.625, 0.25, 0.625, 0.5, 0.375, 0.5, 0.6078, 0.7332, 0.6098, 0.6356, 0.6183, 0.625, 0.625, 0.625, 0.625, 0.75, 0.375, 0.75, 0.625, 0.75, 0.625, 1.0, 0.375, 1.0, 0.125, 0.625, 0.375, 0.625, 0.375, 0.75, 0.125, 0.75, 0.1774, 0.625, 1.323, 0.625, 1.323, 1.198, 0.1774, 1.198, 0.1774, 0.05242, 1.323, 0.05242, 1.323, 0.625, 0.1774, 0.625, 0.125, 0.5, 0.375, 0.5, 0.375, 0.625, 0.125, 0.625, 0.3798, 0.625, 0.3884, 0.6356, 0.3907, 0.7332, 0.375, 0.75, 0.375, 0.625, 0.375, 0.0, 0.625, 0.0, 0.625, 0.125, 0.375, 0.125, 0.6078, 0.5168, 0.3907, 0.5168, 0.375, 0.5, 0.625, 0.5, 0.6078, 0.5168, 0.6098, 0.6144, 0.6098, 0.6144, 0.6078, 0.5168, 0.6183, 0.625, 0.6098, 0.6144, 0.6078, 0.5168, 0.625, 0.5, 0.625, 0.625, 0.3907, 0.7332, 0.6078, 0.7332, 0.625, 0.75, 0.375, 0.75, 0.3907, 0.5168, 0.3884, 0.6144, 0.3798, 0.625, 0.375, 0.625, 0.375, 0.5, 0.3884, 0.6144, 0.3862, 0.6356, 0.3798, 0.625, 0.6098, 0.6356, 0.6019, 0.6144, 0.6183, 0.625, 0.6098, 0.6356, 0.3884, 0.6356, 0.3884, 0.6144, 0.6098, 0.6144, 0.3907, 0.7332, 0.3884, 0.6356, 0.3884, 0.6356, 0.3907, 0.7332, 0.3884, 0.6356, 0.6098, 0.6356, 0.6078, 0.7332, 0.3907, 0.7332, 0.3907, 0.5168, 0.6078, 0.5168, 0.6098, 0.6144, 0.3884, 0.6144, 0.6098, 0.6144, 0.3884, 0.6144, 0.3884, 0.6144, 0.6098, 0.6144, 0.3907, 0.5168, 0.6078, 0.5168, 0.6078, 0.5168, 0.3907, 0.5168, 0.6098, 0.6356, 0.6078, 0.7332, 0.6078, 0.7332, 0.6098, 0.6356, 0.3884, 0.6144, 0.3907, 0.5168, 0.3907, 0.5168, 0.3884, 0.6144, 0.6078, 0.7332, 0.3907, 0.7332, 0.3907, 0.7332, 0.6078, 0.7332, 0.3884, 0.6356, 0.6098, 0.6356, 0.6098, 0.6356, 0.3884, 0.6356, 0.375, 0.125, 0.625, 0.125, 0.625, 0.25, 0.375, 0.25, 0.375, 0.25, 0.625, 0.25, 0.625, 0.5, 0.375, 0.5, 0.6078, 0.7332, 0.6098, 0.6356, 0.6183, 0.625, 0.625, 0.625, 0.625, 0.75, 0.375, 0.75, 0.625, 0.75, 0.625, 1.0, 0.375, 1.0, 0.125, 0.625, 0.375, 0.625, 0.375, 0.75, 0.125, 0.75, 0.1774, 0.625, 1.323, 0.625, 1.323, 1.198, 0.1774, 1.198, 0.1774, 0.05242, 1.323, 0.05242, 1.323, 0.625, 0.1774, 0.625, 0.125, 0.5, 0.375, 0.5, 0.375, 0.625, 0.125, 0.625, 0.3798, 0.625, 0.3884, 0.6356, 0.3907, 0.7332, 0.375, 0.75, 0.375, 0.625, 0.375, 0.0, 0.625, 0.0, 0.625, 0.125, 0.375, 0.125, 0.6078, 0.5168, 0.3907, 0.5168, 0.375, 0.5, 0.625, 0.5, 0.6078, 0.5168, 0.6098, 0.6144, 0.6098, 0.6144, 0.6078, 0.5168, 0.6183, 0.625, 0.6098, 0.6144, 0.6078, 0.5168, 0.625, 0.5, 0.625, 0.625, 0.3907, 0.7332, 0.6078, 0.7332, 0.625, 0.75, 0.375, 0.75, 0.3907, 0.5168, 0.3884, 0.6144, 0.3798, 0.625, 0.375, 0.625, 0.375, 0.5, 0.3884, 0.6144, 0.3862, 0.6356, 0.3798, 0.625, 0.6098, 0.6356, 0.6019, 0.6144, 0.6183, 0.625, 0.6098, 0.6356, 0.3884, 0.6356, 0.3884, 0.6144, 0.6098, 0.6144, 0.3907, 0.7332, 0.3884, 0.6356, 0.3884, 0.6356, 0.3907, 0.7332, 0.3884, 0.6356, 0.6098, 0.6356, 0.6078, 0.7332, 0.3907, 0.7332, 0.3907, 0.5168, 0.6078, 0.5168, 0.6098, 0.6144, 0.3884, 0.6144, 0.6098, 0.6144, 0.3884, 0.6144, 0.3884, 0.6144, 0.6098, 0.6144, 0.3907, 0.5168, 0.6078, 0.5168, 0.6078, 0.5168, 0.3907, 0.5168, 0.6098, 0.6356, 0.6078, 0.7332, 0.6078, 0.7332, 0.6098, 0.6356, 0.3884, 0.6144, 0.3907, 0.5168, 0.3907, 0.5168, 0.3884, 0.6144, 0.6078, 0.7332, 0.3907, 0.7332, 0.3907, 0.7332, 0.6078, 0.7332, 0.3884, 0.6356, 0.6098, 0.6356, 0.6098, 0.6356, 0.3884, 0.6356, 0.375, 0.125, 0.625, 0.125, 0.625, 0.25, 0.375, 0.25, 0.375, 0.25, 0.625, 0.25, 0.625, 0.5, 0.375, 0.5, 0.6078, 0.7332, 0.6098, 0.6356, 0.6183, 0.625, 0.625, 0.625, 0.625, 0.75, 0.375, 0.75, 0.625, 0.75, 0.625, 1.0, 0.375, 1.0, 0.125, 0.625, 0.375, 0.625, 0.375, 0.75, 0.125, 0.75, 0.1774, 0.625, 1.323, 0.625, 1.323, 1.198, 0.1774, 1.198, 0.1774, 0.05242, 1.323, 0.05242, 1.323, 0.625, 0.1774, 0.625, 0.125, 0.5, 0.375, 0.5, 0.375, 0.625, 0.125, 0.625, 0.3798, 0.625, 0.3884, 0.6356, 0.3907, 0.7332, 0.375, 0.75, 0.375, 0.625, 0.375, 0.0, 0.625, 0.0, 0.625, 0.125, 0.375, 0.125, 0.6078, 0.5168, 0.3907, 0.5168, 0.375, 0.5, 0.625, 0.5, 0.6078, 0.5168, 0.6098, 0.6144, 0.6098, 0.6144, 0.6078, 0.5168, 0.6183, 0.625, 0.6098, 0.6144, 0.6078, 0.5168, 0.625, 0.5, 0.625, 0.625, 0.3907, 0.7332, 0.6078, 0.7332, 0.625, 0.75, 0.375, 0.75, 0.3907, 0.5168, 0.3884, 0.6144, 0.3798, 0.625, 0.375, 0.625, 0.375, 0.5, 0.3884, 0.6144, 0.3862, 0.6356, 0.3798, 0.625, 0.6098, 0.6356, 0.6019, 0.6144, 0.6183, 0.625, 0.6098, 0.6356, 0.3884, 0.6356, 0.3884, 0.6144, 0.6098, 0.6144, 0.3907, 0.7332, 0.3884, 0.6356, 0.3884, 0.6356, 0.3907, 0.7332, 0.3884, 0.6356, 0.6098, 0.6356, 0.6078, 0.7332, 0.3907, 0.7332, 0.3907, 0.5168, 0.6078, 0.5168, 0.6098, 0.6144, 0.3884, 0.6144, 0.6098, 0.6144, 0.3884, 0.6144, 0.3884, 0.6144, 0.6098, 0.6144, 0.3907, 0.5168, 0.6078, 0.5168, 0.6078, 0.5168, 0.3907, 0.5168, 0.6098, 0.6356, 0.6078, 0.7332, 0.6078, 0.7332, 0.6098, 0.6356, 0.3884, 0.6144, 0.3907, 0.5168, 0.3907, 0.5168, 0.3884, 0.6144, 0.6078, 0.7332, 0.3907, 0.7332, 0.3907, 0.7332, 0.6078, 0.7332, 0.3884, 0.6356, 0.6098, 0.6356, 0.6098, 0.6356, 0.3884, 0.6356, 0.375, 0.125, 0.625, 0.125, 0.625, 0.25, 0.375, 0.25, 0.375, 0.25, 0.625, 0.25, 0.625, 0.5, 0.375, 0.5, 0.6078, 0.7332, 0.6098, 0.6356, 0.6183, 0.625, 0.625, 0.625, 0.625, 0.75, 0.375, 0.75, 0.625, 0.75, 0.625, 1.0, 0.375, 1.0, 0.125, 0.625, 0.375, 0.625, 0.375, 0.75, 0.125, 0.75, -0.02993, 0.625, 1.53, 0.625, 1.53, 1.405, -0.02993, 1.405, -0.02993, -0.1549, 1.53, -0.1549, 1.53, 0.625, -0.02993, 0.625, 0.125, 0.5, 0.375, 0.5, 0.375, 0.625, 0.125, 0.625, 0.3798, 0.625, 0.3884, 0.6356, 0.3907, 0.7332, 0.375, 0.75, 0.375, 0.625, 0.375, 0.0, 0.625, 0.0, 0.625, 0.125, 0.375, 0.125, 0.6078, 0.5168, 0.3907, 0.5168, 0.375, 0.5, 0.625, 0.5, 0.6078, 0.5168, 0.6098, 0.6144, 0.6098, 0.6144, 0.6078, 0.5168, 0.6183, 0.625, 0.6098, 0.6144, 0.6078, 0.5168, 0.625, 0.5, 0.625, 0.625, 0.3907, 0.7332, 0.6078, 0.7332, 0.625, 0.75, 0.375, 0.75, 0.3907, 0.5168, 0.3884, 0.6144, 0.3798, 0.625, 0.375, 0.625, 0.375, 0.5, 0.3884, 0.6144, 0.3862, 0.6356, 0.3798, 0.625, 0.6098, 0.6356, 0.6019, 0.6144, 0.6183, 0.625, 0.6098, 0.6356, 0.3884, 0.6356, 0.3884, 0.6144, 0.6098, 0.6144, 0.3907, 0.7332, 0.3884, 0.6356, 0.3884, 0.6356, 0.3907, 0.7332, 0.3884, 0.6356, 0.6098, 0.6356, 0.6078, 0.7332, 0.3907, 0.7332, 0.3907, 0.5168, 0.6078, 0.5168, 0.6098, 0.6144, 0.3884, 0.6144, 0.6098, 0.6144, 0.3884, 0.6144, 0.3884, 0.6144, 0.6098, 0.6144, 0.3907, 0.5168, 0.6078, 0.5168, 0.6078, 0.5168, 0.3907, 0.5168, 0.6098, 0.6356, 0.6078, 0.7332, 0.6078, 0.7332, 0.6098, 0.6356, 0.3884, 0.6144, 0.3907, 0.5168, 0.3907, 0.5168, 0.3884, 0.6144, 0.6078, 0.7332, 0.3907, 0.7332, 0.3907, 0.7332, 0.6078, 0.7332, 0.3884, 0.6356, 0.6098, 0.6356, 0.6098, 0.6356, 0.3884, 0.6356, 0.375, 0.125, 0.625, 0.125, 0.625, 0.25, 0.375, 0.25, 0.375, 0.25, 0.625, 0.25, 0.625, 0.5, 0.375, 0.5, 0.6078, 0.7332, 0.6098, 0.6356, 0.6183, 0.625, 0.625, 0.625, 0.625, 0.75, 0.375, 0.75, 0.625, 0.75, 0.625, 1.0, 0.375, 1.0, 0.125, 0.625, 0.375, 0.625, 0.375, 0.75, 0.125, 0.75, -0.02993, 0.625, 1.53, 0.625, 1.53, 1.405, -0.02993, 1.405, -0.02993, -0.1549, 1.53, -0.1549, 1.53, 0.625, -0.02993, 0.625, 0.125, 0.5, 0.375, 0.5, 0.375, 0.625, 0.125, 0.625, 0.3798, 0.625, 0.3884, 0.6356, 0.3907, 0.7332, 0.375, 0.75, 0.375, 0.625, 0.375, 0.0, 0.625, 0.0, 0.625, 0.125, 0.375, 0.125, 0.6078, 0.5168, 0.3907, 0.5168, 0.375, 0.5, 0.625, 0.5, 0.6078, 0.5168, 0.6098, 0.6144, 0.6098, 0.6144, 0.6078, 0.5168, 0.6183, 0.625, 0.6098, 0.6144, 0.6078, 0.5168, 0.625, 0.5, 0.625, 0.625, 0.3907, 0.7332, 0.6078, 0.7332, 0.625, 0.75, 0.375, 0.75, 0.3907, 0.5168, 0.3884, 0.6144, 0.3798, 0.625, 0.375, 0.625, 0.375, 0.5, 0.3884, 0.6144, 0.3862, 0.6356, 0.3798, 0.625, 0.6098, 0.6356, 0.6019, 0.6144, 0.6183, 0.625, 0.6098, 0.6356, 0.3884, 0.6356, 0.3884, 0.6144, 0.6098, 0.6144, 0.3907, 0.7332, 0.3884, 0.6356, 0.3884, 0.6356, 0.3907, 0.7332, 0.3884, 0.6356, 0.6098, 0.6356, 0.6078, 0.7332, 0.3907, 0.7332, 0.3907, 0.5168, 0.6078, 0.5168, 0.6098, 0.6144, 0.3884, 0.6144, 0.6098, 0.6144, 0.3884, 0.6144, 0.3884, 0.6144, 0.6098, 0.6144, 0.3907, 0.5168, 0.6078, 0.5168, 0.6078, 0.5168, 0.3907, 0.5168, 0.6098, 0.6356, 0.6078, 0.7332, 0.6078, 0.7332, 0.6098, 0.6356, 0.3884, 0.6144, 0.3907, 0.5168, 0.3907, 0.5168, 0.3884, 0.6144, 0.6078, 0.7332, 0.3907, 0.7332, 0.3907, 0.7332, 0.6078, 0.7332, 0.3884, 0.6356, 0.6098, 0.6356, 0.6098, 0.6356, 0.3884, 0.6356, 0.375, 0.125, 0.625, 0.125, 0.625, 0.25, 0.375, 0.25, 0.375, 0.25, 0.625, 0.25, 0.625, 0.5, 0.375, 0.5, 0.6078, 0.7332, 0.6098, 0.6356, 0.6183, 0.625, 0.625, 0.625, 0.625, 0.75, 0.375, 0.75, 0.625, 0.75, 0.625, 1.0, 0.375, 1.0, 0.125, 0.625, 0.375, 0.625, 0.375, 0.75, 0.125, 0.75, -0.02993, 0.625, 1.53, 0.625, 1.53, 1.405, -0.02993, 1.405, -0.02993, -0.1549, 1.53, -0.1549, 1.53, 0.625, -0.02993, 0.625, 0.125, 0.5, 0.375, 0.5, 0.375, 0.625, 0.125, 0.625, 0.3798, 0.625, 0.3884, 0.6356, 0.3907, 0.7332, 0.375, 0.75, 0.375, 0.625, 0.375, 0.0, 0.625, 0.0, 0.625, 0.125, 0.375, 0.125, 0.6078, 0.5168, 0.3907, 0.5168, 0.375, 0.5, 0.625, 0.5, 0.6078, 0.5168, 0.6098, 0.6144, 0.6098, 0.6144, 0.6078, 0.5168, 0.6183, 0.625, 0.6098, 0.6144, 0.6078, 0.5168, 0.625, 0.5, 0.625, 0.625, 0.3907, 0.7332, 0.6078, 0.7332, 0.625, 0.75, 0.375, 0.75, 0.3907, 0.5168, 0.3884, 0.6144, 0.3798, 0.625, 0.375, 0.625, 0.375, 0.5, 0.3884, 0.6144, 0.3862, 0.6356, 0.3798, 0.625, 0.6098, 0.6356, 0.6019, 0.6144, 0.6183, 0.625, 0.6098, 0.6356, 0.3884, 0.6356, 0.3884, 0.6144, 0.6098, 0.6144, 0.3907, 0.7332, 0.3884, 0.6356, 0.3884, 0.6356, 0.3907, 0.7332, 0.3884, 0.6356, 0.6098, 0.6356, 0.6078, 0.7332, 0.3907, 0.7332, 0.3907, 0.5168, 0.6078, 0.5168, 0.6098, 0.6144, 0.3884, 0.6144, 0.6098, 0.6144, 0.3884, 0.6144, 0.3884, 0.6144, 0.6098, 0.6144, 0.3907, 0.5168, 0.6078, 0.5168, 0.6078, 0.5168, 0.3907, 0.5168, 0.6098, 0.6356, 0.6078, 0.7332, 0.6078, 0.7332, 0.6098, 0.6356, 0.3884, 0.6144, 0.3907, 0.5168, 0.3907, 0.5168, 0.3884, 0.6144, 0.6078, 0.7332, 0.3907, 0.7332, 0.3907, 0.7332, 0.6078, 0.7332, 0.3884, 0.6356, 0.6098, 0.6356, 0.6098, 0.6356, 0.3884, 0.6356])
me_cube_001.materials.append(mat_materielmaisonauberge)
me_cube_001.materials.append(mat_toitauberge)
me_cube_001.materials.append(mat_boisauberge)
me_cube_001.materials.append(mat_lumiereauberge)
me_cube_001.materials.append(mat_pierre)
me_cube_001.use_remesh_fix_poles = True
me_cube_001.use_remesh_preserve_attributes = False
me_cube_001.use_mirror_vertex_groups = False
me_cube_001.update()
me_cube_005 = bpy.data.meshes.new('Cube.005')
me_cube_005.from_pydata([(-0.6313, -0.776, 0.2967), (-0.6313, -0.776, 2.356), (-0.776, 0.776, 0.152), (-0.776, 0.776, 2.416), (0.6313, -0.776, 0.2967), (0.6313, -0.776, 2.356), (0.776, 0.776, 0.152), (0.776, 0.776, 2.416), (0.388, 0.776, 0.152), (0.0, 0.776, 0.152), (-0.388, 0.776, 0.152), (-0.388, 0.776, 2.807), (0.0, 0.776, 2.807), (0.388, 0.776, 2.807), (-0.388, -0.776, 0.2967), (0.0, -0.776, 0.2967), (0.388, -0.776, 0.2967), (0.3277, -0.776, 2.663), (0.0, -0.776, 2.663), (-0.3277, -0.776, 2.663), (-0.776, -0.776, 0.152), (-0.776, -0.776, 2.416), (0.776, -0.776, 2.416), (0.776, -0.776, 0.152), (0.388, -0.776, 0.152), (-0.388, -0.776, 2.807), (-0.388, -0.776, 0.152), (0.0, -0.776, 0.152), (0.388, -0.776, 2.807), (0.0, -0.776, 2.807), (0.3277, -0.5064, 2.663), (0.388, -0.5064, 0.2967), (0.0, -0.5064, 2.663), (0.0, -0.5064, 0.2967), (-0.3277, -0.5064, 2.663), (-0.388, -0.5064, 0.2967), (-0.6313, -0.5064, 0.2967), (-0.6313, -0.5064, 2.356), (0.6313, -0.5064, 2.356), (0.6313, -0.5064, 0.2967)], [], [(20, 21, 3, 2), (8, 13, 7, 6), (6, 7, 22, 23), (5, 17, 30, 38), (8, 6, 23, 24), (11, 3, 21, 25), (7, 13, 28, 22), (13, 12, 29, 28), (12, 11, 25, 29), (2, 10, 26, 20), (10, 9, 27, 26), (9, 8, 24, 27), (1, 0, 36, 37), (19, 1, 37, 34), (15, 16, 31, 33), (2, 3, 11, 10), (10, 11, 12, 9), (9, 12, 13, 8), (0, 1, 21, 20), (5, 4, 23, 22), (4, 16, 24, 23), (1, 19, 25, 21), (14, 0, 20, 26), (15, 14, 26, 27), (16, 15, 27, 24), (17, 5, 22, 28), (18, 17, 28, 29), (19, 18, 29, 25), (35, 34, 37, 36), (39, 38, 30, 31), (31, 30, 32, 33), (33, 32, 34, 35), (0, 14, 35, 36), (4, 5, 38, 39), (17, 18, 32, 30), (14, 15, 33, 35), (16, 4, 39, 31), (18, 19, 34, 32)])
me_cube_005.polygons.foreach_set('material_index', [0, 0, 0, 0, 0, 0, 0, 0, 0, 0, 0, 0, 0, 0, 0, 0, 0, 0, 0, 0, 0, 0, 0, 0, 0, 0, 0, 0, 1, 0, 1, 0, 0, 0, 0, 0, 0, 0])
_uv = me_cube_005.uv_layers.new(name='UVMap')
_uv.uv.foreach_set('vector', [0.375, 0.0, 0.625, 0.0, 0.625, 0.25, 0.375, 0.25, 0.375, 0.4375, 0.625, 0.4375, 0.625, 0.5, 0.375, 0.5, 0.375, 0.5, 0.625, 0.5, 0.625, 0.75, 0.375, 0.75, 0.6047, 0.7733, 0.6114, 0.8222, 0.6114, 0.8222, 0.6047, 0.7733, 0.3125, 0.5, 0.375, 0.5, 0.375, 0.75, 0.3125, 0.75, 0.8125, 0.5, 0.875, 0.5, 0.875, 0.75, 0.8125, 0.75, 0.625, 0.5, 0.6875, 0.5, 0.6875, 0.75, 0.625, 0.75, 0.6875, 0.5, 0.75, 0.5, 0.75, 0.75, 0.6875, 0.75, 0.75, 0.5, 0.8125, 0.5, 0.8125, 0.75, 0.75, 0.75, 0.125, 0.5, 0.1875, 0.5, 0.1875, 0.75, 0.125, 0.75, 0.1875, 0.5, 0.25, 0.5, 0.25, 0.75, 0.1875, 0.75, 0.25, 0.5, 0.3125, 0.5, 0.3125, 0.75, 0.25, 0.75, 0.6047, 0.9767, 0.39, 0.9767, 0.39, 0.9767, 0.6047, 0.9767, 0.6114, 0.9278, 0.6047, 0.9767, 0.6047, 0.9767, 0.6114, 0.9278, 0.3886, 0.875, 0.3886, 0.8125, 0.3886, 0.8125, 0.3886, 0.875, 0.375, 0.25, 0.625, 0.25, 0.625, 0.3125, 0.375, 0.3125, 0.375, 0.3125, 0.625, 0.3125, 0.625, 0.375, 0.375, 0.375, 0.375, 0.375, 0.625, 0.375, 0.625, 0.4375, 0.375, 0.4375, 0.39, 0.9767, 0.6047, 0.9767, 0.625, 1.0, 0.375, 1.0, 0.6047, 0.7733, 0.39, 0.7733, 0.375, 0.75, 0.625, 0.75, 0.39, 0.7733, 0.3886, 0.8125, 0.375, 0.8125, 0.375, 0.75, 0.6047, 0.9767, 0.6114, 0.9278, 0.625, 0.9375, 0.625, 1.0, 0.3886, 0.9375, 0.39, 0.9767, 0.375, 1.0, 0.375, 0.9375, 0.3886, 0.875, 0.3886, 0.9375, 0.375, 0.9375, 0.375, 0.875, 0.3886, 0.8125, 0.3886, 0.875, 0.375, 0.875, 0.375, 0.8125, 0.6114, 0.8222, 0.6047, 0.7733, 0.625, 0.75, 0.625, 0.8125, 0.6114, 0.875, 0.6114, 0.8222, 0.625, 0.8125, 0.625, 0.875, 0.6114, 0.9278, 0.6114, 0.875, 0.625, 0.875, 0.625, 0.9375, 0.3886, 0.9375, 0.6114, 0.9278, 0.6047, 0.9767, 0.39, 0.9767, 0.39, 0.7733, 0.6047, 0.7733, 0.6114, 0.8222, 0.3886, 0.8125, 0.3886, 0.8125, 0.6114, 0.8222, 0.6114, 0.875, 0.3886, 0.875, 0.3886, 0.875, 0.6114, 0.875, 0.6114, 0.9278, 0.3886, 0.9375, 0.39, 0.9767, 0.3886, 0.9375, 0.3886, 0.9375, 0.39, 0.9767, 0.39, 0.7733, 0.6047, 0.7733, 0.6047, 0.7733, 0.39, 0.7733, 0.6114, 0.8222, 0.6114, 0.875, 0.6114, 0.875, 0.6114, 0.8222, 0.3886, 0.9375, 0.3886, 0.875, 0.3886, 0.875, 0.3886, 0.9375, 0.3886, 0.8125, 0.39, 0.7733, 0.39, 0.7733, 0.3886, 0.8125, 0.6114, 0.875, 0.6114, 0.9278, 0.6114, 0.9278, 0.6114, 0.875])
me_cube_005.materials.append(mat_boisauberge)
me_cube_005.materials.append(mat_lumiereauberge)
me_cube_005.use_remesh_fix_poles = True
me_cube_005.use_remesh_preserve_attributes = False
me_cube_005.use_mirror_vertex_groups = False
me_cube_005.update()
me_cube_006 = bpy.data.meshes.new('Cube.006')
me_cube_006.from_pydata([(-1.0, -1.0, -1.0), (-0.5317, -0.5317, 11.79), (-1.0, 1.0, -1.0), (-0.5317, 0.5317, 11.79), (1.0, -1.0, -1.0), (0.5317, -0.5317, 11.79), (1.0, 1.0, -1.0), (0.5317, 0.5317, 11.79), (-0.7659, -0.7659, 1.291), (-0.7659, 0.7659, 1.291), (0.7659, 0.7659, 1.291), (0.7659, -0.7659, 1.291)], [], [(8, 1, 3, 9), (9, 3, 7, 10), (10, 7, 5, 11), (11, 5, 1, 8), (2, 6, 4, 0), (7, 3, 1, 5), (4, 11, 8, 0), (6, 10, 11, 4), (2, 9, 10, 6), (0, 8, 9, 2)])
me_cube_006.polygons.foreach_set('material_index', [1, 1, 1, 1, 0, 0, 0, 0, 0, 0])
_uv = me_cube_006.uv_layers.new(name='UVMap')
_uv.uv.foreach_set('vector', [0.8569, 0.5866, 0.03683, 0.5632, 0.03683, 0.4569, 0.8569, 0.4335, 0.8569, 0.1866, 0.03683, 0.1632, 0.03683, 0.05687, 0.8569, 0.03345, 0.8569, 0.3866, 0.03683, 0.3632, 0.03683, 0.2569, 0.8569, 0.2335, 0.8569, 0.7866, 0.03683, 0.7632, 0.03683, 0.6569, 0.8569, 0.6335, 1.0, 0.1564, 0.8, 0.1564, 0.8, 1.398e-08, 1.0, 0.0, 0.9063, 0.2395, 0.8, 0.2395, 0.8, 0.1564, 0.9063, 0.1564, 0.0, 1.0, 0.02341, 0.8201, 0.1766, 0.8201, 0.2, 1.0, 0.4, 1.0, 0.4234, 0.8201, 0.5766, 0.8201, 0.6, 1.0, 0.6, 1.0, 0.6234, 0.8201, 0.7766, 0.8201, 0.8, 1.0, 0.2, 1.0, 0.2234, 0.8201, 0.3766, 0.8201, 0.4, 1.0])
me_cube_006.materials.append(mat_pierre)
me_cube_006.materials.append(mat_boisauberge)
me_cube_006.use_remesh_fix_poles = True
me_cube_006.use_remesh_preserve_attributes = False
me_cube_006.use_mirror_vertex_groups = False
me_cube_006.update()
me_cube_010 = bpy.data.meshes.new('Cube.010')
me_cube_010.from_pydata([(-1.0, -1.0, -1.0), (-0.5317, -0.5317, 11.79), (-1.0, 1.0, -1.0), (-0.5317, 0.5317, 11.79), (1.0, -1.0, -1.0), (0.5317, -0.5317, 11.79), (1.0, 1.0, -1.0), (0.5317, 0.5317, 11.79), (-0.7659, -0.7659, 1.291), (-0.7659, 0.7659, 1.291), (0.7659, 0.7659, 1.291), (0.7659, -0.7659, 1.291)], [], [(8, 1, 3, 9), (9, 3, 7, 10), (10, 7, 5, 11), (11, 5, 1, 8), (2, 6, 4, 0), (7, 3, 1, 5), (4, 11, 8, 0), (6, 10, 11, 4), (2, 9, 10, 6), (0, 8, 9, 2)])
me_cube_010.polygons.foreach_set('material_index', [1, 1, 1, 1, 0, 0, 0, 0, 0, 0])
_uv = me_cube_010.uv_layers.new(name='UVMap')
_uv.uv.foreach_set('vector', [0.8569, 0.5866, 0.03683, 0.5632, 0.03683, 0.4569, 0.8569, 0.4335, 0.8569, 0.1866, 0.03683, 0.1632, 0.03683, 0.05687, 0.8569, 0.03345, 0.8569, 0.3866, 0.03683, 0.3632, 0.03683, 0.2569, 0.8569, 0.2335, 0.8569, 0.7866, 0.03683, 0.7632, 0.03683, 0.6569, 0.8569, 0.6335, 1.0, 0.1564, 0.8, 0.1564, 0.8, 1.398e-08, 1.0, 0.0, 0.9063, 0.2395, 0.8, 0.2395, 0.8, 0.1564, 0.9063, 0.1564, 0.0, 1.0, 0.02341, 0.8201, 0.1766, 0.8201, 0.2, 1.0, 0.4, 1.0, 0.4234, 0.8201, 0.5766, 0.8201, 0.6, 1.0, 0.6, 1.0, 0.6234, 0.8201, 0.7766, 0.8201, 0.8, 1.0, 0.2, 1.0, 0.2234, 0.8201, 0.3766, 0.8201, 0.4, 1.0])
me_cube_010.materials.append(mat_pierre)
me_cube_010.materials.append(mat_boisauberge)
me_cube_010.use_remesh_fix_poles = True
me_cube_010.use_remesh_preserve_attributes = False
me_cube_010.use_mirror_vertex_groups = False
me_cube_010.update()
me_cube_011 = bpy.data.meshes.new('Cube.011')
me_cube_011.from_pydata([(-1.0, -1.0, -1.0), (-0.5317, -0.5317, 11.79), (-1.0, 1.0, -1.0), (-0.5317, 0.5317, 11.79), (1.0, -1.0, -1.0), (0.5317, -0.5317, 11.79), (1.0, 1.0, -1.0), (0.5317, 0.5317, 11.79), (-0.7659, -0.7659, 1.291), (-0.7659, 0.7659, 1.291), (0.7659, 0.7659, 1.291), (0.7659, -0.7659, 1.291)], [], [(8, 1, 3, 9), (9, 3, 7, 10), (10, 7, 5, 11), (11, 5, 1, 8), (2, 6, 4, 0), (7, 3, 1, 5), (4, 11, 8, 0), (6, 10, 11, 4), (2, 9, 10, 6), (0, 8, 9, 2)])
me_cube_011.polygons.foreach_set('material_index', [1, 1, 1, 1, 0, 0, 0, 0, 0, 0])
_uv = me_cube_011.uv_layers.new(name='UVMap')
_uv.uv.foreach_set('vector', [0.8569, 0.5866, 0.03683, 0.5632, 0.03683, 0.4569, 0.8569, 0.4335, 0.8569, 0.1866, 0.03683, 0.1632, 0.03683, 0.05687, 0.8569, 0.03345, 0.8569, 0.3866, 0.03683, 0.3632, 0.03683, 0.2569, 0.8569, 0.2335, 0.8569, 0.7866, 0.03683, 0.7632, 0.03683, 0.6569, 0.8569, 0.6335, 1.0, 0.1564, 0.8, 0.1564, 0.8, 1.398e-08, 1.0, 0.0, 0.9063, 0.2395, 0.8, 0.2395, 0.8, 0.1564, 0.9063, 0.1564, 0.0, 1.0, 0.02341, 0.8201, 0.1766, 0.8201, 0.2, 1.0, 0.4, 1.0, 0.4234, 0.8201, 0.5766, 0.8201, 0.6, 1.0, 0.6, 1.0, 0.6234, 0.8201, 0.7766, 0.8201, 0.8, 1.0, 0.2, 1.0, 0.2234, 0.8201, 0.3766, 0.8201, 0.4, 1.0])
me_cube_011.materials.append(mat_pierre)
me_cube_011.materials.append(mat_boisauberge)
me_cube_011.use_remesh_fix_poles = True
me_cube_011.use_remesh_preserve_attributes = False
me_cube_011.use_mirror_vertex_groups = False
me_cube_011.update()
me_cube_012 = bpy.data.meshes.new('Cube.012')
me_cube_012.from_pydata([(-1.0, -1.0, -1.0), (-0.5317, -0.5317, 11.79), (-1.0, 1.0, -1.0), (-0.5317, 0.5317, 11.79), (1.0, -1.0, -1.0), (0.5317, -0.5317, 11.79), (1.0, 1.0, -1.0), (0.5317, 0.5317, 11.79), (-0.7659, -0.7659, 1.291), (-0.7659, 0.7659, 1.291), (0.7659, 0.7659, 1.291), (0.7659, -0.7659, 1.291)], [], [(8, 1, 3, 9), (9, 3, 7, 10), (10, 7, 5, 11), (11, 5, 1, 8), (2, 6, 4, 0), (7, 3, 1, 5), (4, 11, 8, 0), (6, 10, 11, 4), (2, 9, 10, 6), (0, 8, 9, 2)])
me_cube_012.polygons.foreach_set('material_index', [1, 1, 1, 1, 0, 0, 0, 0, 0, 0])
_uv = me_cube_012.uv_layers.new(name='UVMap')
_uv.uv.foreach_set('vector', [0.8569, 0.5866, 0.03683, 0.5632, 0.03683, 0.4569, 0.8569, 0.4335, 0.8569, 0.1866, 0.03683, 0.1632, 0.03683, 0.05687, 0.8569, 0.03345, 0.8569, 0.3866, 0.03683, 0.3632, 0.03683, 0.2569, 0.8569, 0.2335, 0.8569, 0.7866, 0.03683, 0.7632, 0.03683, 0.6569, 0.8569, 0.6335, 1.0, 0.1564, 0.8, 0.1564, 0.8, 1.398e-08, 1.0, 0.0, 0.9063, 0.2395, 0.8, 0.2395, 0.8, 0.1564, 0.9063, 0.1564, 0.0, 1.0, 0.02341, 0.8201, 0.1766, 0.8201, 0.2, 1.0, 0.4, 1.0, 0.4234, 0.8201, 0.5766, 0.8201, 0.6, 1.0, 0.6, 1.0, 0.6234, 0.8201, 0.7766, 0.8201, 0.8, 1.0, 0.2, 1.0, 0.2234, 0.8201, 0.3766, 0.8201, 0.4, 1.0])
me_cube_012.materials.append(mat_pierre)
me_cube_012.materials.append(mat_boisauberge)
me_cube_012.use_remesh_fix_poles = True
me_cube_012.use_remesh_preserve_attributes = False
me_cube_012.use_mirror_vertex_groups = False
me_cube_012.update()
me_cube_013 = bpy.data.meshes.new('Cube.013')
me_cube_013.from_pydata([(0.2173, -0.2075, 0.343), (0.2512, -0.1012, 1.206), (0.2173, -0.03045, 0.343), (0.2512, 0.008179, 1.206), (0.3943, -0.2075, 0.343), (0.3605, -0.1012, 1.206), (0.3943, -0.03045, 0.343), (0.3605, 0.008179, 1.206), (0.2382, -0.1715, 0.5212), (0.2382, -0.03618, 0.5212), (0.3735, -0.03618, 0.5212), (0.3735, -0.1715, 0.5212), (0.2173, -0.02126, 0.4512), (0.3943, -0.02126, 0.4512), (0.3943, -0.1983, 0.4512), (0.2173, -0.1983, 0.4512), (0.2173, 1.106, 0.343), (0.2622, 1.074, 1.214), (0.2173, 1.283, 0.343), (0.2622, 1.183, 1.214), (0.3943, 1.106, 0.343), (0.3716, 1.074, 1.214), (0.3943, 1.283, 0.343), (0.3716, 1.183, 1.214), (0.2382, 1.142, 0.5212), (0.2382, 1.277, 0.5212), (0.3735, 1.277, 0.5212), (0.3735, 1.142, 0.5212), (0.2173, 1.292, 0.4512), (0.3943, 1.292, 0.4512), (0.3943, 1.115, 0.4512), (0.2173, 1.115, 0.4512)], [], [(8, 1, 3, 9), (9, 3, 7, 10), (10, 7, 5, 11), (11, 5, 1, 8), (2, 6, 4, 0), (7, 3, 1, 5), (14, 11, 8, 15), (13, 10, 11, 14), (12, 9, 10, 13), (15, 8, 9, 12), (0, 15, 12, 2), (2, 12, 13, 6), (6, 13, 14, 4), (4, 14, 15, 0), (24, 17, 19, 25), (25, 19, 23, 26), (26, 23, 21, 27), (27, 21, 17, 24), (18, 22, 20, 16), (23, 19, 17, 21), (30, 27, 24, 31), (29, 26, 27, 30), (28, 25, 26, 29), (31, 24, 25, 28), (16, 31, 28, 18), (18, 28, 29, 22), (22, 29, 30, 20), (20, 30, 31, 16)])
_uv = me_cube_013.uv_layers.new(name='UVMap')
_uv.uv.foreach_set('vector', [0.4242, 0.0, 0.625, 0.0, 0.625, 0.25, 0.4242, 0.25, 0.4242, 0.25, 0.625, 0.25, 0.625, 0.5, 0.4242, 0.5, 0.4242, 0.5, 0.625, 0.5, 0.625, 0.75, 0.4242, 0.75, 0.4242, 0.75, 0.625, 0.75, 0.625, 1.0, 0.4242, 1.0, 0.125, 0.5, 0.375, 0.5, 0.375, 0.75, 0.125, 0.75, 0.625, 0.5, 0.875, 0.5, 0.875, 0.75, 0.625, 0.75, 0.3996, 0.75, 0.4242, 0.75, 0.4242, 1.0, 0.3996, 1.0, 0.3996, 0.5, 0.4242, 0.5, 0.4242, 0.75, 0.3996, 0.75, 0.3996, 0.25, 0.4242, 0.25, 0.4242, 0.5, 0.3996, 0.5, 0.3996, 0.0, 0.4242, 0.0, 0.4242, 0.25, 0.3996, 0.25, 0.375, 0.0, 0.3996, 0.0, 0.3996, 0.25, 0.375, 0.25, 0.375, 0.25, 0.3996, 0.25, 0.3996, 0.5, 0.375, 0.5, 0.375, 0.5, 0.3996, 0.5, 0.3996, 0.75, 0.375, 0.75, 0.375, 0.75, 0.3996, 0.75, 0.3996, 1.0, 0.375, 1.0, 0.4242, 0.0, 0.625, 0.0, 0.625, 0.25, 0.4242, 0.25, 0.4242, 0.25, 0.625, 0.25, 0.625, 0.5, 0.4242, 0.5, 0.4242, 0.5, 0.625, 0.5, 0.625, 0.75, 0.4242, 0.75, 0.4242, 0.75, 0.625, 0.75, 0.625, 1.0, 0.4242, 1.0, 0.125, 0.5, 0.375, 0.5, 0.375, 0.75, 0.125, 0.75, 0.625, 0.5, 0.875, 0.5, 0.875, 0.75, 0.625, 0.75, 0.3996, 0.75, 0.4242, 0.75, 0.4242, 1.0, 0.3996, 1.0, 0.3996, 0.5, 0.4242, 0.5, 0.4242, 0.75, 0.3996, 0.75, 0.3996, 0.25, 0.4242, 0.25, 0.4242, 0.5, 0.3996, 0.5, 0.3996, 0.0, 0.4242, 0.0, 0.4242, 0.25, 0.3996, 0.25, 0.375, 0.0, 0.3996, 0.0, 0.3996, 0.25, 0.375, 0.25, 0.375, 0.25, 0.3996, 0.25, 0.3996, 0.5, 0.375, 0.5, 0.375, 0.5, 0.3996, 0.5, 0.3996, 0.75, 0.375, 0.75, 0.375, 0.75, 0.3996, 0.75, 0.3996, 1.0, 0.375, 1.0])
me_cube_013.materials.append(mat_boisauberge)
me_cube_013.use_remesh_fix_poles = True
me_cube_013.use_remesh_preserve_attributes = False
me_cube_013.use_mirror_vertex_groups = False
me_cube_013.update()
me_cube_014 = bpy.data.meshes.new('Cube.014')
me_cube_014.from_pydata([(0.04474, -0.7695, 0.0395), (0.04474, -0.7695, 0.06948), (0.04474, 1.206, 0.0395), (0.04474, 1.206, 0.06948), (0.06164, -0.7695, 0.0395), (0.06164, -0.7695, 0.06948), (0.06164, 1.206, 0.0395), (0.06164, 1.206, 0.06948), (0.04474, -0.7695, -0.1081), (0.04474, -0.7695, -0.07811), (0.04474, 1.206, -0.1081), (0.04474, 1.206, -0.07811), (0.06164, -0.7695, -0.1081), (0.06164, -0.7695, -0.07811), (0.06164, 1.206, -0.1081), (0.06164, 1.206, -0.07811)], [], [(0, 1, 3, 2), (2, 3, 7, 6), (6, 7, 5, 4), (4, 5, 1, 0), (2, 6, 4, 0), (7, 3, 1, 5), (8, 9, 11, 10), (10, 11, 15, 14), (14, 15, 13, 12), (12, 13, 9, 8), (10, 14, 12, 8), (15, 11, 9, 13)])
_uv = me_cube_014.uv_layers.new(name='UVMap')
_uv.uv.foreach_set('vector', [0.375, 0.0, 0.625, 0.0, 0.625, 0.25, 0.375, 0.25, 0.375, 0.25, 0.625, 0.25, 0.625, 0.5, 0.375, 0.5, 0.375, 0.5, 0.625, 0.5, 0.625, 0.75, 0.375, 0.75, 0.375, 0.75, 0.625, 0.75, 0.625, 1.0, 0.375, 1.0, 0.125, 0.5, 0.375, 0.5, 0.375, 0.75, 0.125, 0.75, 0.625, 0.5, 0.875, 0.5, 0.875, 0.75, 0.625, 0.75, 0.375, 0.0, 0.625, 0.0, 0.625, 0.25, 0.375, 0.25, 0.375, 0.25, 0.625, 0.25, 0.625, 0.5, 0.375, 0.5, 0.375, 0.5, 0.625, 0.5, 0.625, 0.75, 0.375, 0.75, 0.375, 0.75, 0.625, 0.75, 0.625, 1.0, 0.375, 1.0, 0.125, 0.5, 0.375, 0.5, 0.375, 0.75, 0.125, 0.75, 0.625, 0.5, 0.875, 0.5, 0.875, 0.75, 0.625, 0.75])
me_cube_014.materials.append(mat_boisauberge)
me_cube_014.use_remesh_fix_poles = True
me_cube_014.use_remesh_preserve_attributes = False
me_cube_014.use_mirror_vertex_groups = False
me_cube_014.update()
me_cube_015 = bpy.data.meshes.new('Cube.015')
me_cube_015.from_pydata([(0.04474, -0.7695, 0.0395), (0.04474, -0.7695, 0.06948), (0.04474, 1.206, 0.0395), (0.04474, 1.206, 0.06948), (0.06164, -0.7695, 0.0395), (0.06164, -0.7695, 0.06948), (0.06164, 1.206, 0.0395), (0.06164, 1.206, 0.06948), (0.04474, -0.7695, -0.1081), (0.04474, -0.7695, -0.07811), (0.04474, 1.206, -0.1081), (0.04474, 1.206, -0.07811), (0.06164, -0.7695, -0.1081), (0.06164, -0.7695, -0.07811), (0.06164, 1.206, -0.1081), (0.06164, 1.206, -0.07811)], [], [(0, 1, 3, 2), (2, 3, 7, 6), (6, 7, 5, 4), (4, 5, 1, 0), (2, 6, 4, 0), (7, 3, 1, 5), (8, 9, 11, 10), (10, 11, 15, 14), (14, 15, 13, 12), (12, 13, 9, 8), (10, 14, 12, 8), (15, 11, 9, 13)])
_uv = me_cube_015.uv_layers.new(name='UVMap')
_uv.uv.foreach_set('vector', [0.375, 0.0, 0.625, 0.0, 0.625, 0.25, 0.375, 0.25, 0.375, 0.25, 0.625, 0.25, 0.625, 0.5, 0.375, 0.5, 0.375, 0.5, 0.625, 0.5, 0.625, 0.75, 0.375, 0.75, 0.375, 0.75, 0.625, 0.75, 0.625, 1.0, 0.375, 1.0, 0.125, 0.5, 0.375, 0.5, 0.375, 0.75, 0.125, 0.75, 0.625, 0.5, 0.875, 0.5, 0.875, 0.75, 0.625, 0.75, 0.375, 0.0, 0.625, 0.0, 0.625, 0.25, 0.375, 0.25, 0.375, 0.25, 0.625, 0.25, 0.625, 0.5, 0.375, 0.5, 0.375, 0.5, 0.625, 0.5, 0.625, 0.75, 0.375, 0.75, 0.375, 0.75, 0.625, 0.75, 0.625, 1.0, 0.375, 1.0, 0.125, 0.5, 0.375, 0.5, 0.375, 0.75, 0.125, 0.75, 0.625, 0.5, 0.875, 0.5, 0.875, 0.75, 0.625, 0.75])
me_cube_015.materials.append(mat_boisauberge)
me_cube_015.use_remesh_fix_poles = True
me_cube_015.use_remesh_preserve_attributes = False
me_cube_015.use_mirror_vertex_groups = False
me_cube_015.update()
me_cube_016 = bpy.data.meshes.new('Cube.016')
me_cube_016.from_pydata([(0.2173, -0.2075, 0.343), (0.2512, -0.1012, 1.206), (0.2173, -0.03045, 0.343), (0.2512, 0.008179, 1.206), (0.3943, -0.2075, 0.343), (0.3605, -0.1012, 1.206), (0.3943, -0.03045, 0.343), (0.3605, 0.008179, 1.206), (0.2382, -0.1715, 0.5212), (0.2382, -0.03618, 0.5212), (0.3735, -0.03618, 0.5212), (0.3735, -0.1715, 0.5212), (0.2173, -0.02126, 0.4512), (0.3943, -0.02126, 0.4512), (0.3943, -0.1983, 0.4512), (0.2173, -0.1983, 0.4512), (0.2173, 1.106, 0.343), (0.2622, 1.074, 1.214), (0.2173, 1.283, 0.343), (0.2622, 1.183, 1.214), (0.3943, 1.106, 0.343), (0.3716, 1.074, 1.214), (0.3943, 1.283, 0.343), (0.3716, 1.183, 1.214), (0.2382, 1.142, 0.5212), (0.2382, 1.277, 0.5212), (0.3735, 1.277, 0.5212), (0.3735, 1.142, 0.5212), (0.2173, 1.292, 0.4512), (0.3943, 1.292, 0.4512), (0.3943, 1.115, 0.4512), (0.2173, 1.115, 0.4512)], [], [(8, 1, 3, 9), (9, 3, 7, 10), (10, 7, 5, 11), (11, 5, 1, 8), (2, 6, 4, 0), (7, 3, 1, 5), (14, 11, 8, 15), (13, 10, 11, 14), (12, 9, 10, 13), (15, 8, 9, 12), (0, 15, 12, 2), (2, 12, 13, 6), (6, 13, 14, 4), (4, 14, 15, 0), (24, 17, 19, 25), (25, 19, 23, 26), (26, 23, 21, 27), (27, 21, 17, 24), (18, 22, 20, 16), (23, 19, 17, 21), (30, 27, 24, 31), (29, 26, 27, 30), (28, 25, 26, 29), (31, 24, 25, 28), (16, 31, 28, 18), (18, 28, 29, 22), (22, 29, 30, 20), (20, 30, 31, 16)])
_uv = me_cube_016.uv_layers.new(name='UVMap')
_uv.uv.foreach_set('vector', [0.4242, 0.0, 0.625, 0.0, 0.625, 0.25, 0.4242, 0.25, 0.4242, 0.25, 0.625, 0.25, 0.625, 0.5, 0.4242, 0.5, 0.4242, 0.5, 0.625, 0.5, 0.625, 0.75, 0.4242, 0.75, 0.4242, 0.75, 0.625, 0.75, 0.625, 1.0, 0.4242, 1.0, 0.125, 0.5, 0.375, 0.5, 0.375, 0.75, 0.125, 0.75, 0.625, 0.5, 0.875, 0.5, 0.875, 0.75, 0.625, 0.75, 0.3996, 0.75, 0.4242, 0.75, 0.4242, 1.0, 0.3996, 1.0, 0.3996, 0.5, 0.4242, 0.5, 0.4242, 0.75, 0.3996, 0.75, 0.3996, 0.25, 0.4242, 0.25, 0.4242, 0.5, 0.3996, 0.5, 0.3996, 0.0, 0.4242, 0.0, 0.4242, 0.25, 0.3996, 0.25, 0.375, 0.0, 0.3996, 0.0, 0.3996, 0.25, 0.375, 0.25, 0.375, 0.25, 0.3996, 0.25, 0.3996, 0.5, 0.375, 0.5, 0.375, 0.5, 0.3996, 0.5, 0.3996, 0.75, 0.375, 0.75, 0.375, 0.75, 0.3996, 0.75, 0.3996, 1.0, 0.375, 1.0, 0.4242, 0.0, 0.625, 0.0, 0.625, 0.25, 0.4242, 0.25, 0.4242, 0.25, 0.625, 0.25, 0.625, 0.5, 0.4242, 0.5, 0.4242, 0.5, 0.625, 0.5, 0.625, 0.75, 0.4242, 0.75, 0.4242, 0.75, 0.625, 0.75, 0.625, 1.0, 0.4242, 1.0, 0.125, 0.5, 0.375, 0.5, 0.375, 0.75, 0.125, 0.75, 0.625, 0.5, 0.875, 0.5, 0.875, 0.75, 0.625, 0.75, 0.3996, 0.75, 0.4242, 0.75, 0.4242, 1.0, 0.3996, 1.0, 0.3996, 0.5, 0.4242, 0.5, 0.4242, 0.75, 0.3996, 0.75, 0.3996, 0.25, 0.4242, 0.25, 0.4242, 0.5, 0.3996, 0.5, 0.3996, 0.0, 0.4242, 0.0, 0.4242, 0.25, 0.3996, 0.25, 0.375, 0.0, 0.3996, 0.0, 0.3996, 0.25, 0.375, 0.25, 0.375, 0.25, 0.3996, 0.25, 0.3996, 0.5, 0.375, 0.5, 0.375, 0.5, 0.3996, 0.5, 0.3996, 0.75, 0.375, 0.75, 0.375, 0.75, 0.3996, 0.75, 0.3996, 1.0, 0.375, 1.0])
me_cube_016.materials.append(mat_boisauberge)
me_cube_016.use_remesh_fix_poles = True
me_cube_016.use_remesh_preserve_attributes = False
me_cube_016.use_mirror_vertex_groups = False
me_cube_016.update()

# ---- objects
ob_cube = bpy.data.objects.new('Cube', me_cube_001)
ob_cube_004 = bpy.data.objects.new('Cube.004', me_cube_005)
ob_cube_005 = bpy.data.objects.new('Cube.005', me_cube_006)
ob_cube_006 = bpy.data.objects.new('Cube.006', me_cube_010)
ob_cube_008 = bpy.data.objects.new('Cube.008', me_cube_011)
ob_cube_007 = bpy.data.objects.new('Cube.007', me_cube_012)
ob_cube_001 = bpy.data.objects.new('Cube.001', me_cube_013)
ob_cube_002 = bpy.data.objects.new('Cube.002', me_cube_014)
ob_cube_003 = bpy.data.objects.new('Cube.003', me_cube_015)
ob_cube_009 = bpy.data.objects.new('Cube.009', me_cube_016)

# ---- transforms, parenting, visibility, modifiers, constraints
ob_cube.location = (0.008509, -0.07103, 0.2041)
ob_cube.scale = (0.2152, 0.2152, 0.2152)
ob_cube.lineart.crease_threshold = 0.0
ob_cube_004.location = (0.008509, -1.366, 0.8943)
ob_cube_004.scale = (0.2152, 0.2152, 0.2152)
ob_cube_004.lineart.crease_threshold = 0.0
ob_cube_005.location = (0.9212, -1.571, -0.007599)
ob_cube_005.scale = (0.1049, 0.1049, 0.1049)
ob_cube_005.lineart.crease_threshold = 0.0
ob_cube_006.location = (0.9212, 1.45, -0.007599)
ob_cube_006.scale = (0.1049, 0.1049, 0.1049)
ob_cube_006.lineart.crease_threshold = 0.0
ob_cube_008.location = (-0.9579, -1.571, -0.007599)
ob_cube_008.scale = (0.1049, 0.1049, 0.1049)
ob_cube_008.lineart.crease_threshold = 0.0
ob_cube_007.location = (-0.8925, 1.419, -0.007599)
ob_cube_007.scale = (0.1049, 0.1049, 0.1049)
ob_cube_007.lineart.crease_threshold = 0.0
ob_cube_001.location = (0.5893, -0.9229, -0.5281)
ob_cube_001.scale = (1.454, 1.454, 1.454)
ob_cube_001.lineart.crease_threshold = 0.0
ob_cube_002.location = (0.9373, -0.3675, 1.006)
ob_cube_002.scale = (1.454, 1.454, 1.454)
ob_cube_002.lineart.crease_threshold = 0.0
ob_cube_003.location = (-1.02, -0.3675, 1.006)
ob_cube_003.scale = (1.454, 1.454, 1.454)
ob_cube_003.lineart.crease_threshold = 0.0
ob_cube_009.location = (-1.432, -0.9229, -0.5281)
ob_cube_009.scale = (1.454, 1.454, 1.454)
ob_cube_009.lineart.crease_threshold = 0.0

# ---- collection membership
col_collection.objects.link(ob_cube)
col_collection.objects.link(ob_cube_004)
col_collection.objects.link(ob_cube_005)
col_collection.objects.link(ob_cube_006)
col_collection.objects.link(ob_cube_008)
col_collection.objects.link(ob_cube_007)
col_collection.objects.link(ob_cube_001)
col_collection.objects.link(ob_cube_002)
col_collection.objects.link(ob_cube_003)
col_collection.objects.link(ob_cube_009)

# ---- scene / render settings (as saved in the file)
scene.frame_start = 1; scene.frame_end = 250; scene.frame_set(1)
scene.render.engine = 'BLENDER_EEVEE_NEXT'
scene.render.use_motion_blur = True
scene.cycles.use_denoising = False
scene.cycles.samples = 128
scene.cycles.sampling_pattern = 'TABULATED_SOBOL'
scene.cycles.use_adaptive_sampling = False
scene.cycles.use_light_tree = False
scene.eevee.use_gtao = True
scene.eevee.use_raytracing = True
scene.view_settings.view_transform = 'Filmic'
bpy.context.view_layer.update()

# ---- added for rendering (the .blend has no active camera): camera
cam_auto = bpy.data.cameras.new('AutoCamera')
cam_auto.lens = 50.0
cam_auto.sensor_width = 36.0
cam_auto.clip_end = 1000.0
ob_auto_camera = bpy.data.objects.new('AutoCamera', cam_auto)
scene.collection.objects.link(ob_auto_camera)
ob_auto_camera.location = (4.76674, -6.22214, 4.64434)
ob_auto_camera.rotation_euler = (1.09748, -7.21219e-08, 0.694738)
scene.camera = ob_auto_camera
bpy.context.view_layer.update()
